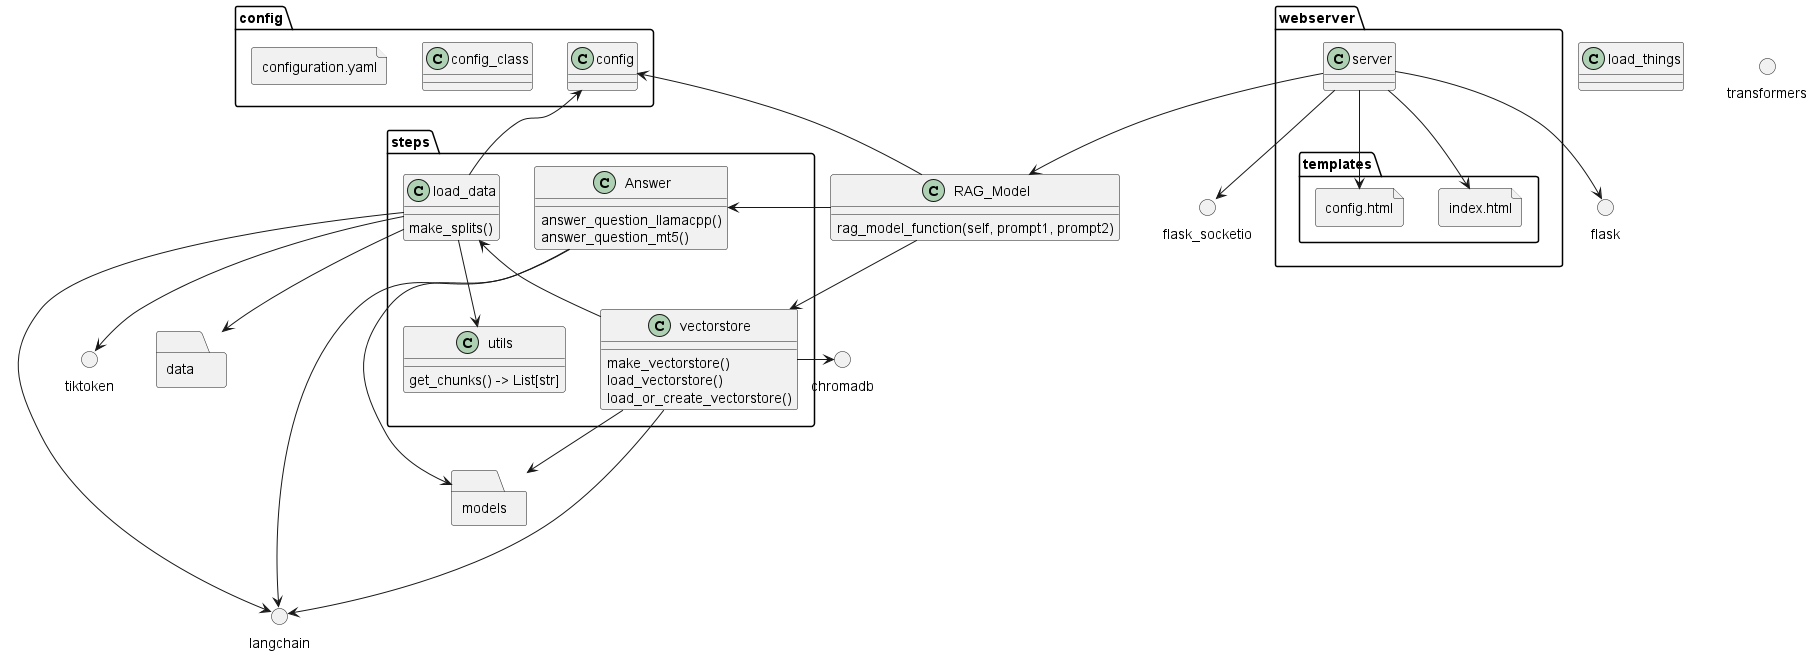

The diagram above was rendered by PlantUML. Its source (embedded in the PNG):
@startuml
allowmixing



class RAG_Model {
rag_model_function(self, prompt1, prompt2)
}

class load_things {
}
folder steps {
class load_data {
    make_splits()
    }
class utils {
get_chunks() -> List[str]
}
class vectorstore{
make_vectorstore()
load_vectorstore()
load_or_create_vectorstore()
}
class Answer{
    answer_question_llamacpp()
    answer_question_mt5()

}

}

folder config {
class config {

}
class config_class {

}
file configuration.yaml {

}
}



folder webserver {
class server {

}
folder templates {
file index.html {

}
file config.html {
    
}
}
}

folder models
folder data






() langchain
() flask
() flask_socketio
() transformers
() tiktoken
() chromadb


Answer ---> langchain
server --> flask
server --> flask_socketio
load_data ---> langchain
vectorstore ---> langchain
vectorstore -> chromadb
load_data --> tiktoken

config <-- load_data
config <-- RAG_Model
vectorstore <-- RAG_Model
load_data <-- vectorstore

load_data --> utils

vectorstore --> models
RAG_Model ---> Answer
load_data --> data
Answer ---> models

server --> RAG_Model
server --> index.html
server --> config.html

@enduml